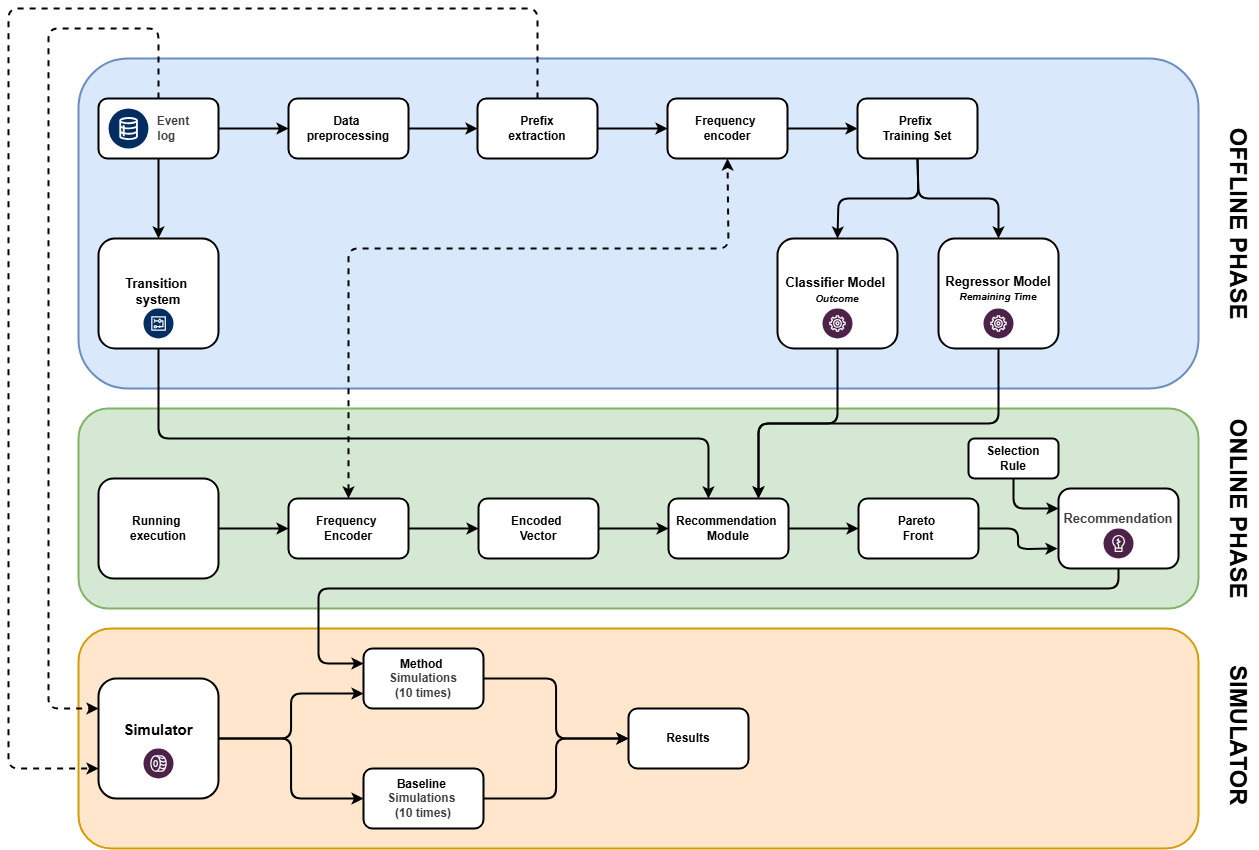

The diagram above was exported from draw.io. Its source (the exported page's mxGraphModel, read from the mxfile embedded in the PNG):
<mxGraphModel dx="1960" dy="1969" grid="1" gridSize="10" guides="1" tooltips="1" connect="1" arrows="1" fold="1" page="1" pageScale="1" pageWidth="850" pageHeight="1100" math="0" shadow="0">
  <root>
    <mxCell id="0" />
    <mxCell id="1" parent="0" />
    <mxCell id="84" value="" style="rounded=1;whiteSpace=wrap;html=1;fillColor=#ffe6cc;strokeColor=#d79b00;strokeWidth=2;fontStyle=1" parent="1" vertex="1">
      <mxGeometry x="20" y="590" width="1120" height="220" as="geometry" />
    </mxCell>
    <mxCell id="83" value="" style="rounded=1;whiteSpace=wrap;html=1;fillColor=#d5e8d4;strokeColor=#82b366;strokeWidth=2;fontStyle=1" parent="1" vertex="1">
      <mxGeometry x="20" y="370" width="1120" height="200" as="geometry" />
    </mxCell>
    <mxCell id="82" value="" style="rounded=1;whiteSpace=wrap;html=1;fillColor=#dae8fc;strokeColor=#6c8ebf;strokeWidth=2;fontStyle=1" parent="1" vertex="1">
      <mxGeometry x="20" y="20" width="1120" height="330" as="geometry" />
    </mxCell>
    <mxCell id="68" value="" style="edgeStyle=orthogonalEdgeStyle;html=1;exitX=1;exitY=0.5;exitDx=0;exitDy=0;entryX=0;entryY=0.75;entryDx=0;entryDy=0;strokeWidth=2;fontStyle=1" parent="1" source="64" target="67" edge="1">
      <mxGeometry relative="1" as="geometry" />
    </mxCell>
    <mxCell id="70" value="" style="edgeStyle=orthogonalEdgeStyle;html=1;exitX=1;exitY=0.5;exitDx=0;exitDy=0;entryX=0;entryY=0.5;entryDx=0;entryDy=0;strokeWidth=2;fontStyle=1" parent="1" source="64" target="69" edge="1">
      <mxGeometry relative="1" as="geometry">
        <mxPoint x="940" y="750" as="sourcePoint" />
      </mxGeometry>
    </mxCell>
    <mxCell id="64" value="&lt;div&gt;&lt;font&gt;&lt;br&gt;&lt;/font&gt;&lt;/div&gt;&lt;div&gt;&lt;font&gt;&lt;br&gt;&lt;/font&gt;&lt;/div&gt;&lt;font&gt;Simulator&lt;/font&gt;" style="rounded=1;whiteSpace=wrap;html=1;flipH=1;flipV=1;direction=east;verticalAlign=top;fontSize=15;fontStyle=1;strokeWidth=2;" parent="1" vertex="1">
      <mxGeometry x="40" y="640" width="120" height="120" as="geometry" />
    </mxCell>
    <mxCell id="72" value="" style="edgeStyle=orthogonalEdgeStyle;html=1;exitX=1;exitY=0.5;exitDx=0;exitDy=0;entryX=0;entryY=0.5;entryDx=0;entryDy=0;strokeWidth=2;fontStyle=1" parent="1" source="67" target="71" edge="1">
      <mxGeometry relative="1" as="geometry">
        <mxPoint x="560" y="710" as="targetPoint" />
      </mxGeometry>
    </mxCell>
    <mxCell id="67" value="&lt;span style=&quot;scrollbar-color: rgb(226, 226, 226) rgb(251, 251, 251); color: rgb(0, 0, 0);&quot;&gt;&lt;span&gt;Method&amp;nbsp;&lt;/span&gt;&lt;/span&gt;&lt;div style=&quot;scrollbar-color: rgb(226, 226, 226) rgb(251, 251, 251); color: rgb(63, 63, 63);&quot;&gt;&lt;span&gt;Simulations&lt;/span&gt;&lt;/div&gt;&lt;div style=&quot;scrollbar-color: rgb(226, 226, 226) rgb(251, 251, 251); color: rgb(63, 63, 63);&quot;&gt;&lt;span&gt;(10 times)&lt;/span&gt;&lt;/div&gt;" style="rounded=1;whiteSpace=wrap;html=1;flipH=1;flipV=1;direction=east;strokeWidth=2;fontStyle=1" parent="1" vertex="1">
      <mxGeometry x="305" y="610" width="120" height="60" as="geometry" />
    </mxCell>
    <mxCell id="73" style="edgeStyle=orthogonalEdgeStyle;html=1;exitX=1;exitY=0.5;exitDx=0;exitDy=0;entryX=0;entryY=0.5;entryDx=0;entryDy=0;strokeWidth=2;fontStyle=1" parent="1" source="69" target="71" edge="1">
      <mxGeometry relative="1" as="geometry" />
    </mxCell>
    <mxCell id="69" value="&lt;span style=&quot;color: rgb(0, 0, 0);&quot;&gt;&lt;span&gt;Baseline&amp;nbsp;&lt;/span&gt;&lt;/span&gt;&lt;div style=&quot;color: rgb(63, 63, 63); scrollbar-color: rgb(226, 226, 226) rgb(251, 251, 251);&quot;&gt;&lt;span&gt;Simulations&amp;nbsp;&lt;/span&gt;&lt;/div&gt;&lt;div style=&quot;color: rgb(63, 63, 63); scrollbar-color: rgb(226, 226, 226) rgb(251, 251, 251);&quot;&gt;&lt;span&gt;(10 times)&lt;/span&gt;&lt;/div&gt;" style="rounded=1;whiteSpace=wrap;html=1;flipH=1;flipV=1;direction=east;strokeWidth=2;fontStyle=1" parent="1" vertex="1">
      <mxGeometry x="305" y="730" width="120" height="60" as="geometry" />
    </mxCell>
    <mxCell id="71" value="Results" style="rounded=1;whiteSpace=wrap;html=1;flipH=1;flipV=1;direction=east;strokeWidth=2;fontStyle=1" parent="1" vertex="1">
      <mxGeometry x="570" y="670" width="120" height="60" as="geometry" />
    </mxCell>
    <mxCell id="5" style="edgeStyle=none;html=1;exitX=0.5;exitY=1;exitDx=0;exitDy=0;entryX=0.5;entryY=0;entryDx=0;entryDy=0;strokeWidth=2;fontStyle=1" parent="1" source="2" target="3" edge="1">
      <mxGeometry relative="1" as="geometry" />
    </mxCell>
    <mxCell id="55" value="" style="edgeStyle=none;html=1;strokeWidth=2;fontStyle=1" parent="1" source="2" target="54" edge="1">
      <mxGeometry relative="1" as="geometry" />
    </mxCell>
    <mxCell id="2" value="&lt;div&gt;&lt;span style=&quot;color: rgb(63, 63, 63); background-color: transparent;&quot;&gt;&amp;nbsp; &amp;nbsp; &amp;nbsp; &amp;nbsp; &amp;nbsp; Event&amp;nbsp;&lt;/span&gt;&lt;/div&gt;&lt;div&gt;&lt;span style=&quot;color: rgb(63, 63, 63); background-color: transparent;&quot;&gt;&amp;nbsp; &amp;nbsp; &amp;nbsp; log&amp;nbsp;&lt;/span&gt;&lt;span style=&quot;color: rgb(63, 63, 63); background-color: transparent; white-space: nowrap; font-family: monospace; font-size: 0px; text-align: start;&quot;&gt;%3CmxGraphModel%3E%3Croot%3E%3CmxCell%20id%3D%220%22%2F%3E%3CmxCell%20id%3D%221%22%20parent%3D%220%22%2F%3E%3CmxCell%20id%3D%222%22%20value%3D%22%22%20style%3D%22verticalLabelPosition%3Dbottom%3Baspect%3Dfixed%3Bhtml%3D1%3Bshape%3Dmxgraph.salesforce.data2%3B%22%20vertex%3D%221%22%20parent%3D%221%22%3E%3CmxGeometry%20x%3D%2280%22%20y%3D%2270%22%20width%3D%2240%22%20height%3D%2240%22%20as%3D%22geometry%22%2F%3E%3C%2FmxCell%3E%3C%2Froot%3E%3C%2FmxGraphModel%3E&lt;/span&gt;&lt;/div&gt;" style="rounded=1;whiteSpace=wrap;html=1;horizontal=1;verticalAlign=middle;fontStyle=1;strokeWidth=2;" parent="1" vertex="1">
      <mxGeometry x="40" y="60" width="120" height="60" as="geometry" />
    </mxCell>
    <mxCell id="3" value="&lt;div&gt;&lt;span&gt;&lt;font style=&quot;font-size: 13px;&quot;&gt;&lt;br&gt;&lt;/font&gt;&lt;/span&gt;&lt;/div&gt;&lt;span&gt;&lt;font style=&quot;font-size: 13px;&quot;&gt;&lt;div&gt;&lt;span&gt;&lt;font style=&quot;font-size: 13px;&quot;&gt;&lt;br&gt;&lt;/font&gt;&lt;/span&gt;&lt;/div&gt;Transition&amp;nbsp;&lt;/font&gt;&lt;/span&gt;&lt;div&gt;&lt;span&gt;&lt;font style=&quot;font-size: 13px;&quot;&gt;system&lt;/font&gt;&lt;/span&gt;&lt;/div&gt;" style="rounded=1;whiteSpace=wrap;html=1;strokeWidth=2;verticalAlign=top;fontStyle=1" parent="1" vertex="1">
      <mxGeometry x="40" y="200" width="120" height="110" as="geometry" />
    </mxCell>
    <mxCell id="14" style="edgeStyle=none;html=1;exitX=1;exitY=0.5;exitDx=0;exitDy=0;entryX=0;entryY=0.5;entryDx=0;entryDy=0;strokeWidth=2;fontStyle=1" parent="1" source="7" target="13" edge="1">
      <mxGeometry relative="1" as="geometry" />
    </mxCell>
    <mxCell id="7" value="Prefix&lt;div&gt;extraction&lt;/div&gt;" style="rounded=1;whiteSpace=wrap;html=1;strokeWidth=2;fontStyle=1" parent="1" vertex="1">
      <mxGeometry x="419" y="60" width="120" height="60" as="geometry" />
    </mxCell>
    <mxCell id="16" value="" style="edgeStyle=none;html=1;entryX=0;entryY=0.5;entryDx=0;entryDy=0;strokeWidth=2;fontStyle=1" parent="1" source="13" target="15" edge="1">
      <mxGeometry relative="1" as="geometry" />
    </mxCell>
    <mxCell id="13" value="Frequency&amp;nbsp;&lt;div&gt;encoder&lt;/div&gt;" style="rounded=1;whiteSpace=wrap;html=1;strokeWidth=2;fontStyle=1" parent="1" vertex="1">
      <mxGeometry x="609" y="60" width="120" height="60" as="geometry" />
    </mxCell>
    <mxCell id="20" value="" style="edgeStyle=none;html=1;exitX=0.5;exitY=1;exitDx=0;exitDy=0;entryX=0.5;entryY=0;entryDx=0;entryDy=0;strokeWidth=2;fontStyle=1" parent="1" source="15" target="19" edge="1">
      <mxGeometry relative="1" as="geometry">
        <Array as="points">
          <mxPoint x="860" y="160" />
          <mxPoint x="780" y="160" />
        </Array>
      </mxGeometry>
    </mxCell>
    <mxCell id="23" value="" style="edgeStyle=none;html=1;exitX=0.5;exitY=1;exitDx=0;exitDy=0;entryX=0.5;entryY=0;entryDx=0;entryDy=0;strokeWidth=2;fontStyle=1" parent="1" source="15" target="22" edge="1">
      <mxGeometry relative="1" as="geometry">
        <mxPoint x="917.3333333333335" y="250" as="targetPoint" />
        <Array as="points">
          <mxPoint x="860" y="160" />
          <mxPoint x="940" y="160" />
        </Array>
      </mxGeometry>
    </mxCell>
    <mxCell id="15" value="Prefix&amp;nbsp;&lt;div&gt;Training Set&lt;/div&gt;" style="rounded=1;whiteSpace=wrap;html=1;strokeWidth=2;fontStyle=1" parent="1" vertex="1">
      <mxGeometry x="799" y="60" width="120" height="60" as="geometry" />
    </mxCell>
    <mxCell id="19" value="&lt;div&gt;&lt;br&gt;&lt;/div&gt;&lt;div&gt;&lt;span style=&quot;background-color: transparent;&quot;&gt;&lt;font style=&quot;font-size: 13px;&quot;&gt;&lt;br&gt;&lt;/font&gt;&lt;/span&gt;&lt;/div&gt;&lt;div&gt;&lt;span style=&quot;background-color: transparent;&quot;&gt;&lt;font style=&quot;font-size: 13px;&quot;&gt;&lt;span&gt;Classifier Model&lt;/span&gt;&lt;/font&gt;&amp;nbsp;&lt;/span&gt;&lt;/div&gt;&lt;div&gt;&lt;i&gt;&lt;font style=&quot;font-size: 10px;&quot;&gt;Outcome&lt;/font&gt;&lt;/i&gt;&lt;/div&gt;" style="whiteSpace=wrap;html=1;rounded=1;verticalAlign=top;strokeWidth=2;fontStyle=1" parent="1" vertex="1">
      <mxGeometry x="719" y="200" width="120" height="110" as="geometry" />
    </mxCell>
    <mxCell id="22" value="&lt;div&gt;&lt;br&gt;&lt;/div&gt;&lt;div&gt;&lt;br&gt;&lt;/div&gt;&lt;font style=&quot;font-size: 13px;&quot;&gt;&lt;span&gt;Regressor Model&lt;/span&gt;&lt;/font&gt;&lt;div&gt;&lt;i&gt;&lt;font style=&quot;font-size: 10px;&quot;&gt;Remaining Time&lt;/font&gt;&lt;/i&gt;&lt;/div&gt;" style="rounded=1;whiteSpace=wrap;html=1;verticalAlign=top;strokeWidth=2;fontStyle=1" parent="1" vertex="1">
      <mxGeometry x="880" y="200" width="120" height="110" as="geometry" />
    </mxCell>
    <mxCell id="26" value="" style="edgeStyle=none;html=1;strokeWidth=2;fontStyle=1" parent="1" source="24" target="25" edge="1">
      <mxGeometry relative="1" as="geometry" />
    </mxCell>
    <mxCell id="24" value="Running&amp;nbsp;&lt;div&gt;execution&lt;/div&gt;" style="rounded=1;whiteSpace=wrap;html=1;strokeWidth=2;fontStyle=1" parent="1" vertex="1">
      <mxGeometry x="40" y="440" width="120" height="100" as="geometry" />
    </mxCell>
    <mxCell id="28" value="" style="edgeStyle=none;html=1;strokeWidth=2;fontStyle=1" parent="1" source="25" target="27" edge="1">
      <mxGeometry relative="1" as="geometry" />
    </mxCell>
    <mxCell id="25" value="Frequency&amp;nbsp;&lt;div&gt;Encoder&lt;/div&gt;" style="rounded=1;whiteSpace=wrap;html=1;strokeWidth=2;fontStyle=1" parent="1" vertex="1">
      <mxGeometry x="230" y="460" width="120" height="60" as="geometry" />
    </mxCell>
    <mxCell id="31" value="" style="edgeStyle=none;html=1;strokeWidth=2;fontStyle=1" parent="1" source="27" target="30" edge="1">
      <mxGeometry relative="1" as="geometry" />
    </mxCell>
    <mxCell id="27" value="Encoded&amp;nbsp;&lt;div&gt;Vector&lt;/div&gt;" style="rounded=1;whiteSpace=wrap;html=1;strokeWidth=2;fontStyle=1" parent="1" vertex="1">
      <mxGeometry x="420" y="460" width="120" height="60" as="geometry" />
    </mxCell>
    <mxCell id="33" value="" style="edgeStyle=none;html=1;strokeWidth=2;fontStyle=1" parent="1" source="30" target="32" edge="1">
      <mxGeometry relative="1" as="geometry" />
    </mxCell>
    <mxCell id="30" value="&lt;span&gt;Recommendation&amp;nbsp;&lt;/span&gt;&lt;div&gt;&lt;span&gt;Module&lt;/span&gt;&lt;/div&gt;" style="rounded=1;whiteSpace=wrap;html=1;strokeWidth=2;fontStyle=1" parent="1" vertex="1">
      <mxGeometry x="610" y="460" width="120" height="60" as="geometry" />
    </mxCell>
    <mxCell id="45" value="" style="edgeStyle=orthogonalEdgeStyle;html=1;strokeWidth=2;fontStyle=1;" parent="1" source="32" edge="1">
      <mxGeometry relative="1" as="geometry">
        <mxPoint x="999" y="510" as="targetPoint" />
      </mxGeometry>
    </mxCell>
    <mxCell id="32" value="Pareto&amp;nbsp;&lt;div&gt;Front&lt;/div&gt;" style="rounded=1;whiteSpace=wrap;html=1;strokeWidth=2;fontStyle=1" parent="1" vertex="1">
      <mxGeometry x="800" y="460" width="120" height="60" as="geometry" />
    </mxCell>
    <mxCell id="40" value="" style="endArrow=classic;html=1;entryX=0.333;entryY=0;entryDx=0;entryDy=0;entryPerimeter=0;exitX=0.5;exitY=1;exitDx=0;exitDy=0;strokeWidth=2;fontStyle=1" parent="1" source="3" target="30" edge="1">
      <mxGeometry width="50" height="50" relative="1" as="geometry">
        <mxPoint x="110" y="400" as="sourcePoint" />
        <mxPoint x="730" y="350" as="targetPoint" />
        <Array as="points">
          <mxPoint x="100" y="400" />
          <mxPoint x="650" y="400" />
        </Array>
      </mxGeometry>
    </mxCell>
    <mxCell id="41" value="" style="endArrow=classic;html=1;entryX=0.75;entryY=0;entryDx=0;entryDy=0;exitX=0.5;exitY=1;exitDx=0;exitDy=0;strokeWidth=2;fontStyle=1;edgeStyle=orthogonalEdgeStyle;" parent="1" source="19" target="30" edge="1">
      <mxGeometry width="50" height="50" relative="1" as="geometry">
        <mxPoint x="849" y="350" as="sourcePoint" />
        <mxPoint x="798" y="450" as="targetPoint" />
      </mxGeometry>
    </mxCell>
    <mxCell id="65" value="" style="edgeStyle=orthogonalEdgeStyle;html=1;entryX=0;entryY=0.25;entryDx=0;entryDy=0;exitX=0.5;exitY=1;exitDx=0;exitDy=0;strokeWidth=2;fontStyle=1" parent="1" source="44" target="67" edge="1">
      <mxGeometry relative="1" as="geometry">
        <mxPoint x="300" y="800" as="targetPoint" />
        <Array as="points">
          <mxPoint x="1060" y="550" />
          <mxPoint x="260" y="550" />
          <mxPoint x="260" y="625" />
        </Array>
      </mxGeometry>
    </mxCell>
    <mxCell id="44" value="&lt;div&gt;&lt;br&gt;&lt;/div&gt;&lt;div&gt;&lt;span style=&quot;background-color: transparent; color: rgb(63, 63, 63);&quot;&gt;Recommendation&lt;/span&gt;&lt;/div&gt;" style="rounded=1;whiteSpace=wrap;html=1;fontStyle=1;verticalAlign=top;fontSize=13;strokeWidth=2;" parent="1" vertex="1">
      <mxGeometry x="1000" y="450" width="120" height="80" as="geometry" />
    </mxCell>
    <mxCell id="47" value="" style="endArrow=classic;startArrow=classic;html=1;dashed=1;exitX=0.5;exitY=0;exitDx=0;exitDy=0;entryX=0.5;entryY=1;entryDx=0;entryDy=0;strokeWidth=2;fontStyle=1" parent="1" source="25" target="13" edge="1">
      <mxGeometry width="50" height="50" relative="1" as="geometry">
        <mxPoint x="310" y="290" as="sourcePoint" />
        <mxPoint x="360" y="240" as="targetPoint" />
        <Array as="points">
          <mxPoint x="290" y="210" />
          <mxPoint x="670" y="210" />
        </Array>
      </mxGeometry>
    </mxCell>
    <mxCell id="49" style="edgeStyle=orthogonalEdgeStyle;html=1;exitX=0.5;exitY=1;exitDx=0;exitDy=0;strokeWidth=2;fontStyle=1;entryX=0;entryY=0.25;entryDx=0;entryDy=0;" parent="1" source="48" edge="1" target="44">
      <mxGeometry relative="1" as="geometry">
        <mxPoint x="954.8823529411766" y="490" as="targetPoint" />
      </mxGeometry>
    </mxCell>
    <mxCell id="48" value="Selection&lt;div&gt;Rule&lt;/div&gt;" style="rounded=1;whiteSpace=wrap;html=1;strokeWidth=2;fontStyle=1" parent="1" vertex="1">
      <mxGeometry x="910" y="400" width="90" height="40" as="geometry" />
    </mxCell>
    <mxCell id="52" value="OFFLINE PHASE" style="text;strokeColor=none;fillColor=none;html=1;fontSize=24;fontStyle=1;verticalAlign=middle;align=center;rotation=90;strokeWidth=2;" parent="1" vertex="1">
      <mxGeometry x="1130" y="165" width="100" height="40" as="geometry" />
    </mxCell>
    <mxCell id="53" value="ONLINE PHASE" style="text;strokeColor=none;fillColor=none;html=1;fontSize=24;fontStyle=1;verticalAlign=middle;align=center;rotation=90;strokeWidth=2;" parent="1" vertex="1">
      <mxGeometry x="1130" y="450" width="100" height="40" as="geometry" />
    </mxCell>
    <mxCell id="56" style="edgeStyle=none;html=1;entryX=0;entryY=0.5;entryDx=0;entryDy=0;strokeWidth=2;fontStyle=1" parent="1" source="54" target="7" edge="1">
      <mxGeometry relative="1" as="geometry" />
    </mxCell>
    <mxCell id="54" value="Data&amp;nbsp;&lt;div&gt;preprocessing&lt;/div&gt;" style="rounded=1;whiteSpace=wrap;html=1;strokeWidth=2;fontStyle=1" parent="1" vertex="1">
      <mxGeometry x="230" y="60" width="120" height="60" as="geometry" />
    </mxCell>
    <mxCell id="63" value="" style="endArrow=classic;html=1;exitX=0.5;exitY=1;exitDx=0;exitDy=0;entryX=0.75;entryY=0;entryDx=0;entryDy=0;strokeWidth=2;fontStyle=1;edgeStyle=orthogonalEdgeStyle;" parent="1" source="22" target="30" edge="1">
      <mxGeometry width="50" height="50" relative="1" as="geometry">
        <mxPoint x="880" y="360" as="sourcePoint" />
        <mxPoint x="930" y="310" as="targetPoint" />
      </mxGeometry>
    </mxCell>
    <mxCell id="66" value="" style="endArrow=classic;html=1;exitX=0.5;exitY=0;exitDx=0;exitDy=0;dashed=1;entryX=0;entryY=0.25;entryDx=0;entryDy=0;strokeWidth=2;fontStyle=1" parent="1" source="2" target="64" edge="1">
      <mxGeometry width="50" height="50" relative="1" as="geometry">
        <mxPoint x="660" y="370" as="sourcePoint" />
        <mxPoint x="40" y="700" as="targetPoint" />
        <Array as="points">
          <mxPoint x="100" y="-10" />
          <mxPoint x="-10" y="-10" />
          <mxPoint x="-10" y="670" />
        </Array>
      </mxGeometry>
    </mxCell>
    <mxCell id="75" value="SIMULATOR&amp;nbsp;" style="text;strokeColor=none;fillColor=none;html=1;fontSize=24;fontStyle=1;verticalAlign=middle;align=center;rotation=90;strokeWidth=2;" parent="1" vertex="1">
      <mxGeometry x="1130" y="680" width="100" height="40" as="geometry" />
    </mxCell>
    <mxCell id="78" value="" style="endArrow=classic;html=1;exitX=0.5;exitY=0;exitDx=0;exitDy=0;dashed=1;strokeWidth=2;fontStyle=1;edgeStyle=orthogonalEdgeStyle;entryX=0;entryY=0.75;entryDx=0;entryDy=0;" parent="1" source="7" target="64" edge="1">
      <mxGeometry width="50" height="50" relative="1" as="geometry">
        <mxPoint x="450" y="360" as="sourcePoint" />
        <mxPoint x="40" y="720" as="targetPoint" />
        <Array as="points">
          <mxPoint x="479" y="-30" />
          <mxPoint x="-50" y="-30" />
          <mxPoint x="-50" y="730" />
        </Array>
      </mxGeometry>
    </mxCell>
    <mxCell id="81" value="" style="verticalLabelPosition=bottom;aspect=fixed;html=1;shape=mxgraph.salesforce.data2;verticalAlign=middle;strokeWidth=2;fontStyle=1" parent="1" vertex="1">
      <mxGeometry x="50" y="70" width="40" height="40" as="geometry" />
    </mxCell>
    <mxCell id="85" value="" style="verticalLabelPosition=bottom;aspect=fixed;html=1;shape=mxgraph.salesforce.manufacturing2;strokeWidth=2;fontStyle=1" parent="1" vertex="1">
      <mxGeometry x="764" y="270" width="30" height="30" as="geometry" />
    </mxCell>
    <mxCell id="86" value="" style="verticalLabelPosition=bottom;aspect=fixed;html=1;shape=mxgraph.salesforce.manufacturing2;strokeWidth=2;fontStyle=1" parent="1" vertex="1">
      <mxGeometry x="925" y="270" width="30" height="30" as="geometry" />
    </mxCell>
    <mxCell id="87" value="" style="verticalLabelPosition=bottom;aspect=fixed;html=1;shape=mxgraph.salesforce.automotive2;strokeWidth=2;fontStyle=1" parent="1" vertex="1">
      <mxGeometry x="85" y="710" width="30" height="30" as="geometry" />
    </mxCell>
    <mxCell id="88" value="" style="verticalLabelPosition=bottom;aspect=fixed;html=1;shape=mxgraph.salesforce.energy2;strokeWidth=2;fontStyle=1" parent="1" vertex="1">
      <mxGeometry x="1045" y="490" width="30" height="30" as="geometry" />
    </mxCell>
    <mxCell id="89" value="" style="verticalLabelPosition=bottom;aspect=fixed;html=1;shape=mxgraph.salesforce.workflow2;strokeWidth=2;fontStyle=1" parent="1" vertex="1">
      <mxGeometry x="85" y="270" width="30" height="30" as="geometry" />
    </mxCell>
  </root>
</mxGraphModel>